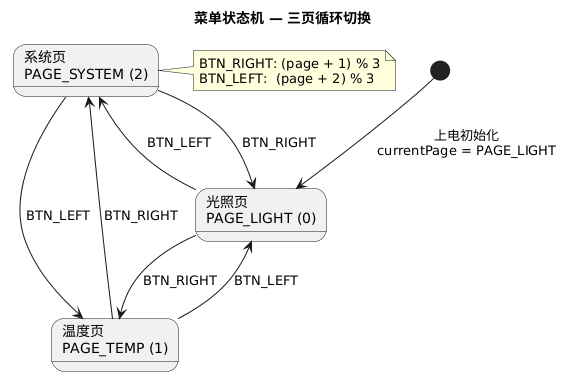

The diagram above was rendered by PlantUML. Its source (embedded in the PNG):
@startuml
title 菜单状态机 — 三页循环切换

  state "光照页\nPAGE_LIGHT (0)" as LIGHT
  state "温度页\nPAGE_TEMP (1)" as TEMP
  state "系统页\nPAGE_SYSTEM (2)" as SYSTEM

  [*] --> LIGHT : 上电初始化\ncurrentPage = PAGE_LIGHT

  LIGHT --> TEMP : BTN_RIGHT
  TEMP --> SYSTEM : BTN_RIGHT
  SYSTEM --> LIGHT : BTN_RIGHT

  LIGHT --> SYSTEM : BTN_LEFT
  SYSTEM --> TEMP : BTN_LEFT
  TEMP --> LIGHT : BTN_LEFT

  note right of SYSTEM
    BTN_RIGHT: (page + 1) % 3
    BTN_LEFT:  (page + 2) % 3
  end note
@enduml